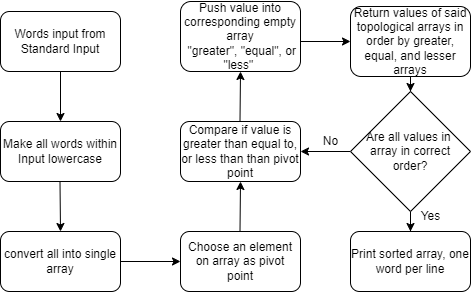

The diagram above was exported from draw.io. Its source (the exported page's mxGraphModel, read from the mxfile embedded in the PNG):
<mxGraphModel dx="1422" dy="794" grid="1" gridSize="10" guides="1" tooltips="1" connect="1" arrows="1" fold="1" page="1" pageScale="1" pageWidth="827" pageHeight="1169" math="0" shadow="0">
  <root>
    <mxCell id="WIyWlLk6GJQsqaUBKTNV-0" />
    <mxCell id="WIyWlLk6GJQsqaUBKTNV-1" parent="WIyWlLk6GJQsqaUBKTNV-0" />
    <mxCell id="WIyWlLk6GJQsqaUBKTNV-3" value="Words input from Standard Input" style="rounded=1;whiteSpace=wrap;html=1;fontSize=12;glass=0;strokeWidth=1;shadow=0;" parent="WIyWlLk6GJQsqaUBKTNV-1" vertex="1">
      <mxGeometry x="160" y="60" width="120" height="60" as="geometry" />
    </mxCell>
    <mxCell id="Ke-80HBDYC3KZQ3OY64z-0" value="" style="endArrow=classic;html=1;rounded=0;exitX=0.5;exitY=1;exitDx=0;exitDy=0;" parent="WIyWlLk6GJQsqaUBKTNV-1" source="WIyWlLk6GJQsqaUBKTNV-3" edge="1">
      <mxGeometry width="50" height="50" relative="1" as="geometry">
        <mxPoint x="390" y="430" as="sourcePoint" />
        <mxPoint x="220" y="170" as="targetPoint" />
      </mxGeometry>
    </mxCell>
    <mxCell id="Ke-80HBDYC3KZQ3OY64z-1" value="Make all words within Input lowercase" style="rounded=1;whiteSpace=wrap;html=1;" parent="WIyWlLk6GJQsqaUBKTNV-1" vertex="1">
      <mxGeometry x="160" y="170" width="120" height="60" as="geometry" />
    </mxCell>
    <mxCell id="Ke-80HBDYC3KZQ3OY64z-3" value="" style="endArrow=classic;html=1;rounded=0;exitX=0.5;exitY=1;exitDx=0;exitDy=0;entryX=0.5;entryY=0;entryDx=0;entryDy=0;" parent="WIyWlLk6GJQsqaUBKTNV-1" edge="1" target="Ke-80HBDYC3KZQ3OY64z-4">
      <mxGeometry width="50" height="50" relative="1" as="geometry">
        <mxPoint x="219.5" y="230" as="sourcePoint" />
        <mxPoint x="219.5" y="280" as="targetPoint" />
      </mxGeometry>
    </mxCell>
    <mxCell id="Ke-80HBDYC3KZQ3OY64z-4" value="convert all into single array" style="rounded=1;whiteSpace=wrap;html=1;" parent="WIyWlLk6GJQsqaUBKTNV-1" vertex="1">
      <mxGeometry x="160" y="280" width="120" height="60" as="geometry" />
    </mxCell>
    <mxCell id="Ke-80HBDYC3KZQ3OY64z-7" value="" style="endArrow=classic;html=1;rounded=0;" parent="WIyWlLk6GJQsqaUBKTNV-1" edge="1">
      <mxGeometry width="50" height="50" relative="1" as="geometry">
        <mxPoint x="280" y="310" as="sourcePoint" />
        <mxPoint x="340" y="310" as="targetPoint" />
      </mxGeometry>
    </mxCell>
    <mxCell id="Ke-80HBDYC3KZQ3OY64z-8" value="Choose an element on array as pivot point" style="rounded=1;whiteSpace=wrap;html=1;" parent="WIyWlLk6GJQsqaUBKTNV-1" vertex="1">
      <mxGeometry x="340" y="280" width="120" height="60" as="geometry" />
    </mxCell>
    <mxCell id="Ke-80HBDYC3KZQ3OY64z-10" value="" style="endArrow=classic;html=1;rounded=0;" parent="WIyWlLk6GJQsqaUBKTNV-1" edge="1">
      <mxGeometry width="50" height="50" relative="1" as="geometry">
        <mxPoint x="399.5" y="280" as="sourcePoint" />
        <mxPoint x="400" y="230" as="targetPoint" />
      </mxGeometry>
    </mxCell>
    <mxCell id="Ke-80HBDYC3KZQ3OY64z-12" value="Compare if value is greater than equal to, or less than than pivot point" style="rounded=1;whiteSpace=wrap;html=1;" parent="WIyWlLk6GJQsqaUBKTNV-1" vertex="1">
      <mxGeometry x="340" y="170" width="120" height="60" as="geometry" />
    </mxCell>
    <mxCell id="Ke-80HBDYC3KZQ3OY64z-17" value="" style="endArrow=classic;html=1;rounded=0;" parent="WIyWlLk6GJQsqaUBKTNV-1" edge="1">
      <mxGeometry width="50" height="50" relative="1" as="geometry">
        <mxPoint x="399.5" y="170" as="sourcePoint" />
        <mxPoint x="400" y="120" as="targetPoint" />
      </mxGeometry>
    </mxCell>
    <mxCell id="Ke-80HBDYC3KZQ3OY64z-18" value="Push value into corresponding empty array&lt;br&gt;&amp;nbsp;&quot;greater&quot;, &quot;equal&quot;, or &quot;less&quot;&amp;nbsp;" style="rounded=1;whiteSpace=wrap;html=1;" parent="WIyWlLk6GJQsqaUBKTNV-1" vertex="1">
      <mxGeometry x="340" y="50" width="120" height="70" as="geometry" />
    </mxCell>
    <mxCell id="ZjVGMuwHbxOzjH03Taal-3" value="" style="endArrow=classic;html=1;rounded=0;entryX=0;entryY=0.5;entryDx=0;entryDy=0;" edge="1" parent="WIyWlLk6GJQsqaUBKTNV-1" target="ZjVGMuwHbxOzjH03Taal-4">
      <mxGeometry width="50" height="50" relative="1" as="geometry">
        <mxPoint x="460" y="80" as="sourcePoint" />
        <mxPoint x="600" y="80" as="targetPoint" />
        <Array as="points">
          <mxPoint x="460" y="90" />
        </Array>
      </mxGeometry>
    </mxCell>
    <mxCell id="ZjVGMuwHbxOzjH03Taal-17" value="" style="edgeStyle=orthogonalEdgeStyle;rounded=0;orthogonalLoop=1;jettySize=auto;html=1;" edge="1" parent="WIyWlLk6GJQsqaUBKTNV-1" source="ZjVGMuwHbxOzjH03Taal-4" target="ZjVGMuwHbxOzjH03Taal-14">
      <mxGeometry relative="1" as="geometry" />
    </mxCell>
    <mxCell id="ZjVGMuwHbxOzjH03Taal-4" value="Return values of said topological arrays in order by greater, equal, and lesser arrays" style="rounded=1;whiteSpace=wrap;html=1;" vertex="1" parent="WIyWlLk6GJQsqaUBKTNV-1">
      <mxGeometry x="510" y="55" width="120" height="70" as="geometry" />
    </mxCell>
    <mxCell id="ZjVGMuwHbxOzjH03Taal-13" value="Print sorted array, one word per line" style="rounded=1;whiteSpace=wrap;html=1;" vertex="1" parent="WIyWlLk6GJQsqaUBKTNV-1">
      <mxGeometry x="510" y="280" width="120" height="60" as="geometry" />
    </mxCell>
    <mxCell id="ZjVGMuwHbxOzjH03Taal-21" value="" style="edgeStyle=orthogonalEdgeStyle;rounded=0;orthogonalLoop=1;jettySize=auto;html=1;" edge="1" parent="WIyWlLk6GJQsqaUBKTNV-1" source="ZjVGMuwHbxOzjH03Taal-14" target="Ke-80HBDYC3KZQ3OY64z-12">
      <mxGeometry relative="1" as="geometry" />
    </mxCell>
    <mxCell id="ZjVGMuwHbxOzjH03Taal-23" value="" style="edgeStyle=orthogonalEdgeStyle;rounded=0;orthogonalLoop=1;jettySize=auto;html=1;" edge="1" parent="WIyWlLk6GJQsqaUBKTNV-1" source="ZjVGMuwHbxOzjH03Taal-14" target="ZjVGMuwHbxOzjH03Taal-13">
      <mxGeometry relative="1" as="geometry" />
    </mxCell>
    <mxCell id="ZjVGMuwHbxOzjH03Taal-14" value="Are all values in &lt;br&gt;array in correct order?" style="rhombus;whiteSpace=wrap;html=1;" vertex="1" parent="WIyWlLk6GJQsqaUBKTNV-1">
      <mxGeometry x="510" y="140" width="120" height="120" as="geometry" />
    </mxCell>
    <mxCell id="ZjVGMuwHbxOzjH03Taal-22" value="No" style="text;html=1;align=center;verticalAlign=middle;resizable=0;points=[];autosize=1;strokeColor=none;fillColor=none;" vertex="1" parent="WIyWlLk6GJQsqaUBKTNV-1">
      <mxGeometry x="470" y="175" width="40" height="30" as="geometry" />
    </mxCell>
    <mxCell id="ZjVGMuwHbxOzjH03Taal-24" value="Yes" style="text;html=1;align=center;verticalAlign=middle;resizable=0;points=[];autosize=1;strokeColor=none;fillColor=none;" vertex="1" parent="WIyWlLk6GJQsqaUBKTNV-1">
      <mxGeometry x="570" y="250" width="40" height="30" as="geometry" />
    </mxCell>
  </root>
</mxGraphModel>